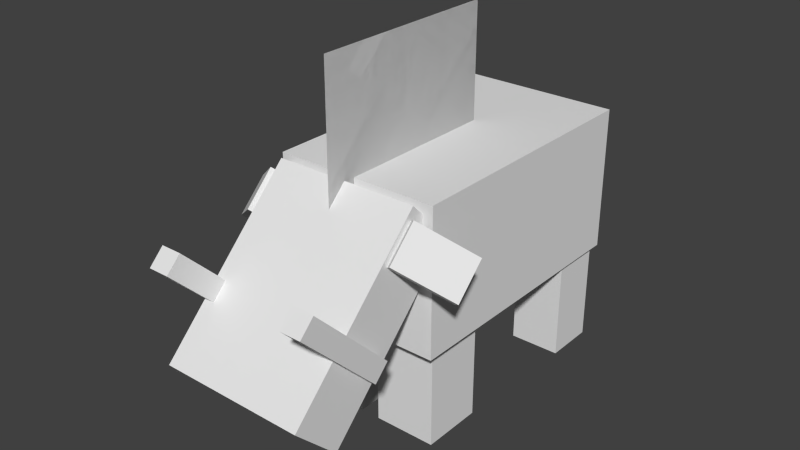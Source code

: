 # Source: hoglin_zoglin.blend  (saved by Blender 2.79.0; exported with 4.5.12 LTS)
import bpy
from mathutils import Matrix  # noqa: F401  (used for matrix-valued properties, if any)

bpy.ops.wm.read_factory_settings(use_empty=True)
scene = bpy.context.scene
scene.name = 'Scene'

# ---- collections
col_collection_1 = bpy.data.collections.new('Collection 1'); scene.collection.children.link(col_collection_1)

# ---- world
world_world = bpy.data.worlds.new('World'); scene.world = world_world
world_world.color = (0.05088, 0.05088, 0.05088)
world_world.use_sun_shadow = False
world_world.sun_shadow_jitter_overblur = 0.0
world_world.cycles.sampling_method = 'NONE'
world_world.cycles.sample_map_resolution = 256

# ---- meshes
me_plane_001 = bpy.data.meshes.new('Plane.001')
me_plane_001.from_pydata([(1.0, -1.0, 2.885e-07), (-1.0, -1.0, -4.371e-08), (1.0, 1.0, 4.371e-08), (-1.0, 1.0, -2.885e-07), (1.0, -1.0, 2.885e-07), (-1.0, -1.0, -4.371e-08), (1.0, 1.0, 4.371e-08), (-1.0, 1.0, -2.885e-07)], [], [(0, 1, 3, 2), (4, 6, 7, 5)])
_uv = me_plane_001.uv_layers.new(name='UVMap')
_uv.uv.foreach_set('vector', [0.7031, 0.03125, 0.8516, 0.03125, 0.8516, 0.25, 0.7031, 0.25, 1.0, 0.03125, 1.0, 0.25, 0.8516, 0.25, 0.8516, 0.03125])
me_plane_001.use_remesh_preserve_volume = False
me_plane_001.use_remesh_preserve_attributes = False
me_plane_001.use_mirror_vertex_groups = False
me_plane_001.update()
me_cube_009 = bpy.data.meshes.new('Cube.009')
me_cube_009.from_pydata([(-1.0, -1.0, -1.0), (-1.0, -1.0, 1.0), (-1.0, 1.0, -1.0), (-1.0, 1.0, 1.0), (1.0, -1.0, -1.0), (1.0, -1.0, 1.0), (1.0, 1.0, -1.0), (1.0, 1.0, 1.0)], [], [(0, 1, 3, 2), (2, 3, 7, 6), (6, 7, 5, 4), (4, 5, 1, 0), (2, 6, 4, 0), (7, 3, 1, 5)])
_uv = me_cube_009.uv_layers.new(name='UVMap')
_uv.uv.foreach_set('vector', [0.02344, 0.5938, 0.02344, 0.7656, 0.007812, 0.7656, 0.007812, 0.5938, 0.07031, 0.5938, 0.07031, 0.7656, 0.05469, 0.7656, 0.05469, 0.5938, 0.05469, 0.5938, 0.05469, 0.7656, 0.03906, 0.7656, 0.03906, 0.5938, 0.02344, 0.5938, 0.02344, 0.7656, 0.007812, 0.7656, 0.007812, 0.5938, 0.05469, 0.7969, 0.03906, 0.7969, 0.03906, 0.7656, 0.05469, 0.7656, 0.03906, 0.7969, 0.02344, 0.7969, 0.02344, 0.7656, 0.03906, 0.7656])
me_cube_009.use_remesh_preserve_volume = False
me_cube_009.use_remesh_preserve_attributes = False
me_cube_009.use_mirror_vertex_groups = False
me_cube_009.update()
me_cube_008 = bpy.data.meshes.new('Cube.008')
me_cube_008.from_pydata([(-1.0, -1.0, -1.0), (-1.0, -1.0, 1.0), (-1.0, 1.0, -1.0), (-1.0, 1.0, 1.0), (1.0, -1.0, -1.0), (1.0, -1.0, 1.0), (1.0, 1.0, -1.0), (1.0, 1.0, 1.0)], [], [(0, 1, 3, 2), (2, 3, 7, 6), (6, 7, 5, 4), (4, 5, 1, 0), (2, 6, 4, 0), (7, 3, 1, 5)])
_uv = me_cube_008.uv_layers.new(name='UVMap')
_uv.uv.foreach_set('vector', [0.5625, 0.03125, 0.5625, 0.25, 0.5156, 0.25, 0.5156, 0.03125, 0.7031, 0.03125, 0.7031, 0.25, 0.6562, 0.25, 0.6562, 0.03125, 0.6562, 0.03125, 0.6562, 0.25, 0.6094, 0.25, 0.6094, 0.03125, 0.6094, 0.03125, 0.6094, 0.25, 0.5625, 0.25, 0.5625, 0.03125, 0.6562, 0.3438, 0.6094, 0.3438, 0.6094, 0.25, 0.6562, 0.25, 0.6094, 0.3438, 0.5625, 0.3438, 0.5625, 0.25, 0.6094, 0.25])
me_cube_008.use_remesh_preserve_volume = False
me_cube_008.use_remesh_preserve_attributes = False
me_cube_008.use_mirror_vertex_groups = False
me_cube_008.update()
me_cube_007 = bpy.data.meshes.new('Cube.007')
me_cube_007.from_pydata([(-1.0, -1.0, -1.0), (-1.0, -1.0, 1.0), (-1.0, 1.0, -1.0), (-1.0, 1.0, 1.0), (1.0, -1.0, -1.0), (1.0, -1.0, 1.0), (1.0, 1.0, -1.0), (1.0, 1.0, 1.0)], [], [(0, 1, 3, 2), (2, 3, 7, 6), (6, 7, 5, 4), (4, 5, 1, 0), (2, 6, 4, 0), (7, 3, 1, 5)])
_uv = me_cube_007.uv_layers.new(name='UVMap')
_uv.uv.foreach_set('vector', [0.3672, 0.03125, 0.3672, 0.25, 0.3203, 0.25, 0.3203, 0.03125, 0.5078, 0.03125, 0.5078, 0.25, 0.4609, 0.25, 0.4609, 0.03125, 0.4609, 0.03125, 0.4609, 0.25, 0.4141, 0.25, 0.4141, 0.03125, 0.4141, 0.03125, 0.4141, 0.25, 0.3672, 0.25, 0.3672, 0.03125, 0.4609, 0.3438, 0.4141, 0.3438, 0.4141, 0.25, 0.4609, 0.25, 0.4141, 0.3438, 0.3672, 0.3438, 0.3672, 0.25, 0.4141, 0.25])
me_cube_007.use_remesh_preserve_volume = False
me_cube_007.use_remesh_preserve_attributes = False
me_cube_007.use_mirror_vertex_groups = False
me_cube_007.update()
me_cube_006 = bpy.data.meshes.new('Cube.006')
me_cube_006.from_pydata([(-1.0, -1.0, -1.0), (-1.0, -1.0, 1.0), (-1.0, 1.0, -1.0), (-1.0, 1.0, 1.0), (1.0, -1.0, -1.0), (1.0, -1.0, 1.0), (1.0, 1.0, -1.0), (1.0, 1.0, 1.0)], [], [(0, 1, 3, 2), (2, 3, 7, 6), (6, 7, 5, 4), (4, 5, 1, 0), (2, 6, 4, 0), (7, 3, 1, 5)])
_uv = me_cube_006.uv_layers.new(name='UVMap')
_uv.uv.foreach_set('vector', [0.2031, 0.04688, 0.2031, 0.2188, 0.1641, 0.2188, 0.1641, 0.04688, 0.3203, 0.04688, 0.3203, 0.2188, 0.2812, 0.2188, 0.2812, 0.04688, 0.2812, 0.04688, 0.2812, 0.2188, 0.2422, 0.2188, 0.2422, 0.04688, 0.2422, 0.04688, 0.2422, 0.2188, 0.2031, 0.2188, 0.2031, 0.04688, 0.2812, 0.2969, 0.2422, 0.2969, 0.2422, 0.2188, 0.2812, 0.2188, 0.2422, 0.2969, 0.2031, 0.2969, 0.2031, 0.2188, 0.2422, 0.2188])
me_cube_006.use_remesh_preserve_volume = False
me_cube_006.use_remesh_preserve_attributes = False
me_cube_006.use_mirror_vertex_groups = False
me_cube_006.update()
me_cube_005 = bpy.data.meshes.new('Cube.005')
me_cube_005.from_pydata([(-1.0, -1.0, -1.0), (-1.0, -1.0, 1.0), (-1.0, 1.0, -1.0), (-1.0, 1.0, 1.0), (1.0, -1.0, -1.0), (1.0, -1.0, 1.0), (1.0, 1.0, -1.0), (1.0, 1.0, 1.0)], [], [(0, 1, 3, 2), (2, 3, 7, 6), (6, 7, 5, 4), (4, 5, 1, 0), (2, 6, 4, 0), (7, 3, 1, 5)])
_uv = me_cube_005.uv_layers.new(name='UVMap')
_uv.uv.foreach_set('vector', [0.03906, 0.04688, 0.03906, 0.2188, 0.0, 0.2188, 0.0, 0.04688, 0.1562, 0.04688, 0.1562, 0.2188, 0.1172, 0.2188, 0.1172, 0.04688, 0.1172, 0.04688, 0.1172, 0.2188, 0.07812, 0.2188, 0.07812, 0.04688, 0.07812, 0.04688, 0.07812, 0.2188, 0.03906, 0.2188, 0.03906, 0.04688, 0.1172, 0.2969, 0.07812, 0.2969, 0.07812, 0.2188, 0.1172, 0.2188, 0.07812, 0.2969, 0.03906, 0.2969, 0.03906, 0.2188, 0.07812, 0.2188])
me_cube_005.use_remesh_preserve_volume = False
me_cube_005.use_remesh_preserve_attributes = False
me_cube_005.use_mirror_vertex_groups = False
me_cube_005.update()
me_cube_004 = bpy.data.meshes.new('Cube.004')
me_cube_004.from_pydata([(-1.0, -1.0, -1.0), (-1.0, -1.0, 1.0), (-1.0, 1.0, -1.0), (-1.0, 1.0, 1.0), (1.0, -1.0, -1.0), (1.0, -1.0, 1.0), (1.0, 1.0, -1.0), (1.0, 1.0, 1.0)], [], [(0, 1, 3, 2), (2, 3, 7, 6), (6, 7, 5, 4), (4, 5, 1, 0), (2, 6, 4, 0), (7, 3, 1, 5)])
_uv = me_cube_004.uv_layers.new(name='UVMap')
_uv.uv.foreach_set('vector', [0.625, 0.5938, 0.625, 0.6875, 0.4766, 0.6875, 0.4766, 0.5938, 0.9922, 0.5938, 0.9922, 0.6875, 0.8828, 0.6875, 0.8828, 0.5938, 0.8828, 0.5938, 0.8828, 0.6875, 0.7344, 0.6875, 0.7344, 0.5938, 0.7344, 0.5938, 0.7344, 0.6875, 0.625, 0.6875, 0.625, 0.5938, 0.7344, 0.9844, 0.8438, 0.9844, 0.8438, 0.6875, 0.7344, 0.6875, 0.7344, 0.9844, 0.625, 0.9844, 0.625, 0.6875, 0.7344, 0.6875])
me_cube_004.use_remesh_preserve_volume = False
me_cube_004.use_remesh_preserve_attributes = False
me_cube_004.use_mirror_vertex_groups = False
me_cube_004.update()
me_cube_003 = bpy.data.meshes.new('Cube.003')
me_cube_003.from_pydata([(-1.0, -1.0, -1.0), (-1.0, -1.0, 1.0), (-1.0, 1.0, -1.0), (-1.0, 1.0, 1.0), (1.0, -1.0, -1.0), (1.0, -1.0, 1.0), (1.0, 1.0, -1.0), (1.0, 1.0, 1.0)], [], [(0, 1, 3, 2), (2, 3, 7, 6), (6, 7, 5, 4), (4, 5, 1, 0), (2, 6, 4, 0), (7, 3, 1, 5)])
_uv = me_cube_003.uv_layers.new(name='UVMap')
_uv.uv.foreach_set('vector', [0.03906, 0.9062, 0.03906, 0.9219, 0.007812, 0.9219, 0.007812, 0.9062, 0.1641, 0.9062, 0.1641, 0.9219, 0.1172, 0.9219, 0.1172, 0.9062, 0.1172, 0.9062, 0.1172, 0.9219, 0.08594, 0.9219, 0.08594, 0.9062, 0.08594, 0.9062, 0.08594, 0.9219, 0.03906, 0.9219, 0.03906, 0.9062, 0.1328, 0.9844, 0.08594, 0.9844, 0.08594, 0.9219, 0.1328, 0.9219, 0.08594, 0.9844, 0.03906, 0.9844, 0.03906, 0.9219, 0.08594, 0.9219])
me_cube_003.use_remesh_preserve_volume = False
me_cube_003.use_remesh_preserve_attributes = False
me_cube_003.use_mirror_vertex_groups = False
me_cube_003.update()
me_cube_002 = bpy.data.meshes.new('Cube.002')
me_cube_002.from_pydata([(-1.0, -1.0, -1.0), (-1.0, -1.0, 1.0), (-1.0, 1.0, -1.0), (-1.0, 1.0, 1.0), (1.0, -1.0, -1.0), (1.0, -1.0, 1.0), (1.0, 1.0, -1.0), (1.0, 1.0, 1.0)], [], [(0, 1, 3, 2), (2, 3, 7, 6), (6, 7, 5, 4), (4, 5, 1, 0), (2, 6, 4, 0), (7, 3, 1, 5)])
_uv = me_cube_002.uv_layers.new(name='UVMap')
_uv.uv.foreach_set('vector', [0.03906, 0.8281, 0.03906, 0.8438, 0.007812, 0.8438, 0.007812, 0.8281, 0.1641, 0.8281, 0.1641, 0.8438, 0.1172, 0.8438, 0.1172, 0.8281, 0.1172, 0.8281, 0.1172, 0.8438, 0.08594, 0.8438, 0.08594, 0.8281, 0.08594, 0.8281, 0.08594, 0.8438, 0.03906, 0.8438, 0.03906, 0.8281, 0.1328, 0.9062, 0.08594, 0.9062, 0.08594, 0.8438, 0.1328, 0.8438, 0.08594, 0.9062, 0.03906, 0.9062, 0.03906, 0.8438, 0.08594, 0.8438])
me_cube_002.use_remesh_preserve_volume = False
me_cube_002.use_remesh_preserve_attributes = False
me_cube_002.use_mirror_vertex_groups = False
me_cube_002.update()
me_cube_001 = bpy.data.meshes.new('Cube.001')
me_cube_001.from_pydata([(-1.0, -1.0, -1.0), (-1.0, -1.0, 1.0), (-1.0, 1.0, -1.0), (-1.0, 1.0, 1.0), (1.0, -1.0, -1.0), (1.0, -1.0, 1.0), (1.0, 1.0, -1.0), (1.0, 1.0, 1.0)], [], [(0, 1, 3, 2), (2, 3, 7, 6), (6, 7, 5, 4), (4, 5, 1, 0), (2, 6, 4, 0), (7, 3, 1, 5)])
_uv = me_cube_001.uv_layers.new(name='UVMap')
_uv.uv.foreach_set('vector', [0.02344, 0.5938, 0.02344, 0.7656, 0.007812, 0.7656, 0.007812, 0.5938, 0.07031, 0.5938, 0.07031, 0.7656, 0.05469, 0.7656, 0.05469, 0.5938, 0.05469, 0.5938, 0.05469, 0.7656, 0.03906, 0.7656, 0.03906, 0.5938, 0.03906, 0.5938, 0.03906, 0.7656, 0.02344, 0.7656, 0.02344, 0.5938, 0.05469, 0.7969, 0.03906, 0.7969, 0.03906, 0.7656, 0.05469, 0.7656, 0.03906, 0.7969, 0.02344, 0.7969, 0.02344, 0.7656, 0.03906, 0.7656])
me_cube_001.use_remesh_preserve_volume = False
me_cube_001.use_remesh_preserve_attributes = False
me_cube_001.use_mirror_vertex_groups = False
me_cube_001.update()
me_cube = bpy.data.meshes.new('Cube')
me_cube.from_pydata([(-1.0, -1.0, -1.0), (-1.0, -1.0, 1.0), (-1.0, 1.0, -1.0), (-1.0, 1.0, 1.0), (1.0, -1.0, -1.0), (1.0, -1.0, 1.0), (1.0, 1.0, -1.0), (1.0, 1.0, 1.0)], [], [(0, 1, 3, 2), (2, 3, 7, 6), (6, 7, 5, 4), (4, 5, 1, 0), (2, 6, 4, 0), (7, 3, 1, 5)])
_uv = me_cube.uv_layers.new(name='UVMap')
_uv.uv.foreach_set('vector', [0.2109, 0.3594, 0.2109, 0.5781, 0.007812, 0.5781, 0.007812, 0.3594, 0.6641, 0.3594, 0.6641, 0.5781, 0.5391, 0.5781, 0.5391, 0.3594, 0.5391, 0.3594, 0.5391, 0.5781, 0.3359, 0.5781, 0.3359, 0.3594, 0.3359, 0.3594, 0.3359, 0.5781, 0.2109, 0.5781, 0.2109, 0.3594, 0.3359, 0.9844, 0.4609, 0.9844, 0.4609, 0.5781, 0.3359, 0.5781, 0.3359, 0.9844, 0.2109, 0.9844, 0.2109, 0.5781, 0.3359, 0.5781])
me_cube.use_remesh_preserve_volume = False
me_cube.use_remesh_preserve_attributes = False
me_cube.use_mirror_vertex_groups = False
me_cube.update()
arm_armature = bpy.data.armatures.new('Armature')  # bones are not reproduced

# ---- objects
ob_armature = bpy.data.objects.new('Armature', arm_armature)
ob_hoglin_hair_left = bpy.data.objects.new('hoglin_hair.left', me_plane_001)
ob_hoglin_horn_right = bpy.data.objects.new('hoglin_horn.right', me_cube_009)
ob_hoglin_leg_front_right = bpy.data.objects.new('hoglin_leg.front.right', me_cube_008)
ob_hoglin_leg_front_left = bpy.data.objects.new('hoglin_leg.front.left', me_cube_007)
ob_hoglin_leg_back_right = bpy.data.objects.new('hoglin_leg.back.right', me_cube_006)
ob_hoglin_leg_back_left = bpy.data.objects.new('hoglin_leg.back.left', me_cube_005)
ob_hoglin_head = bpy.data.objects.new('hoglin_head', me_cube_004)
ob_hoglin_ear_right = bpy.data.objects.new('hoglin_ear.right', me_cube_003)
ob_hoglin_ear_left = bpy.data.objects.new('hoglin_ear.left', me_cube_002)
ob_hoglin_horn_left = bpy.data.objects.new('hoglin_horn.left', me_cube_001)
ob_hoglin_body = bpy.data.objects.new('hoglin_body', me_cube)

# ---- transforms, parenting, visibility, modifiers, constraints
ob_armature.location = (-1.118e-10, 2.551, 3.193)
ob_armature.rotation_euler = (1.571, 2.22e-16, 2.22e-16)
ob_armature.show_in_front = True
ob_armature.lineart.crease_threshold = 0.0
ob_hoglin_hair_left.location = (0.0, -1.3, 5.583)
ob_hoglin_hair_left.rotation_euler = (1.571, 0.0, 1.571)
ob_hoglin_hair_left.scale = (1.9, 1.4, 1.0)
ob_hoglin_hair_left.lineart.crease_threshold = 0.0
ob_hoglin_horn_right.location = (-1.403, -4.599, 3.177)
ob_hoglin_horn_right.rotation_euler = (0.7854, 1.57e-16, 6.504e-17)
ob_hoglin_horn_right.scale = (0.2, 0.2, 1.1)
ob_hoglin_horn_right.lineart.crease_threshold = 0.0
ob_hoglin_leg_front_right.location = (-0.7931, -1.692, 1.387)
ob_hoglin_leg_front_right.scale = (0.6, 0.6, 1.4)
ob_hoglin_leg_front_right.lineart.crease_threshold = 0.0
ob_hoglin_leg_front_left.location = (0.7931, -1.692, 1.387)
ob_hoglin_leg_front_left.scale = (0.6, 0.6, 1.4)
ob_hoglin_leg_front_left.lineart.crease_threshold = 0.0
ob_hoglin_leg_back_right.location = (-1.001, 2.0, 1.087)
ob_hoglin_leg_back_right.scale = (0.5, 0.5, 1.1)
ob_hoglin_leg_back_right.lineart.crease_threshold = 0.0
ob_hoglin_leg_back_left.location = (1.001, 2.0, 1.087)
ob_hoglin_leg_back_left.scale = (0.5, 0.5, 1.1)
ob_hoglin_leg_back_left.lineart.crease_threshold = 0.0
ob_hoglin_head.location = (7.326e-09, -3.748, 3.038)
ob_hoglin_head.rotation_euler = (0.7854, 1.57e-16, 6.504e-17)
ob_hoglin_head.scale = (1.4, 1.9, 0.6)
ob_hoglin_head.lineart.crease_threshold = 0.0
ob_hoglin_ear_right.location = (-1.875, -2.898, 4.023)
ob_hoglin_ear_right.rotation_euler = (0.9553, -0.5236, -0.6155)
ob_hoglin_ear_right.scale = (0.6, 0.4, 0.1)
ob_hoglin_ear_right.lineart.crease_threshold = 0.0
ob_hoglin_ear_left.location = (1.875, -2.898, 4.023)
ob_hoglin_ear_left.rotation_euler = (0.9553, 0.5236, 0.6155)
ob_hoglin_ear_left.scale = (0.6, 0.4, 0.1)
ob_hoglin_ear_left.lineart.crease_threshold = 0.0
ob_hoglin_horn_left.location = (1.403, -4.599, 3.177)
ob_hoglin_horn_left.rotation_euler = (0.7854, 1.57e-16, 6.504e-17)
ob_hoglin_horn_left.scale = (0.2, 0.2, 1.1)
ob_hoglin_horn_left.lineart.crease_threshold = 0.0
ob_hoglin_body.location = (0.0, 0.0, 3.382)
ob_hoglin_body.scale = (1.6, 2.6, 1.4)
ob_hoglin_body.lineart.crease_threshold = 0.0

# ---- collection membership
col_collection_1.objects.link(ob_armature)
col_collection_1.objects.link(ob_hoglin_hair_left)
col_collection_1.objects.link(ob_hoglin_horn_right)
col_collection_1.objects.link(ob_hoglin_leg_front_right)
col_collection_1.objects.link(ob_hoglin_leg_front_left)
col_collection_1.objects.link(ob_hoglin_leg_back_right)
col_collection_1.objects.link(ob_hoglin_leg_back_left)
col_collection_1.objects.link(ob_hoglin_head)
col_collection_1.objects.link(ob_hoglin_ear_right)
col_collection_1.objects.link(ob_hoglin_ear_left)
col_collection_1.objects.link(ob_hoglin_horn_left)
col_collection_1.objects.link(ob_hoglin_body)

# ---- scene / render settings (as saved in the file)
scene.frame_start = 0; scene.frame_end = 60; scene.frame_set(0)
scene.render.engine = 'BLENDER_EEVEE_NEXT'
scene.render.resolution_percentage = 50
scene.render.dither_intensity = 0.0
scene.render.film_transparent = True
scene.cycles.use_denoising = False
scene.cycles.samples = 10
scene.cycles.sampling_pattern = 'TABULATED_SOBOL'
scene.cycles.light_sampling_threshold = 0.0
scene.cycles.use_adaptive_sampling = False
scene.cycles.use_light_tree = False
scene.cycles.blur_glossy = 0.0
scene.cycles.pixel_filter_type = 'GAUSSIAN'
scene.cycles.sample_clamp_indirect = 0.0
scene.view_settings.view_transform = 'Standard'
bpy.context.view_layer.update()

# ---- added for rendering (the .blend has no active camera and no usable light): camera, sun
cam_auto = bpy.data.cameras.new('AutoCamera')
cam_auto.lens = 50.0
cam_auto.sensor_width = 36.0
cam_auto.clip_end = 1000.0
ob_auto_camera = bpy.data.objects.new('AutoCamera', cam_auto)
scene.collection.objects.link(ob_auto_camera)
ob_auto_camera.location = (10.8417, -14.469, 12.1581)
ob_auto_camera.rotation_euler = (1.09748, -7.21219e-08, 0.694738)
scene.camera = ob_auto_camera
light_auto_sun = bpy.data.lights.new('AutoSun', 'SUN')
light_auto_sun.energy = 3.0
light_auto_sun.angle = 0.0523599
ob_auto_sun = bpy.data.objects.new('AutoSun', light_auto_sun)
scene.collection.objects.link(ob_auto_sun)
ob_auto_sun.rotation_euler = (0.872665, 0.174533, 0.523599)
bpy.context.view_layer.update()

